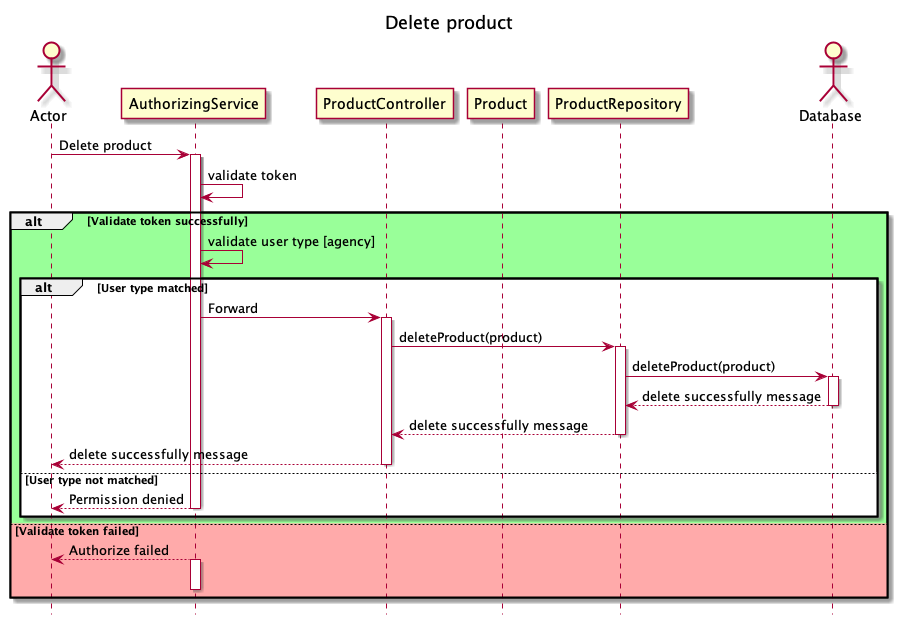

The diagram above was rendered by PlantUML. Its source (embedded in the PNG):
@startuml delete-product
hide footbox
title Delete product

actor Actor as actor
participant AuthorizingService as authService
participant ProductController as prdController
participant Product as product
participant ProductRepository as prdRepo

actor Database as database

actor -> authService : Delete product
activate authService
authService -> authService : validate token
alt #99FF99 Validate token successfully
authService -> authService : validate user type [agency]
    alt User type matched
    authService -> prdController : Forward
    activate prdController
    prdController -> prdRepo : deleteProduct(product)
    activate prdRepo
    prdRepo -> database : deleteProduct(product)
    activate database
    database --> prdRepo : delete successfully message
    deactivate database
    prdRepo --> prdController : delete successfully message
    deactivate prdRepo
    prdController --> actor : delete successfully message
    deactivate prdController
    else User type not matched
    authService --> actor : Permission denied
    deactivate authService
    end
else #FFAAAA Validate token failed
authService --> actor : Authorize failed
activate authService
deactivate authService
end
@enduml